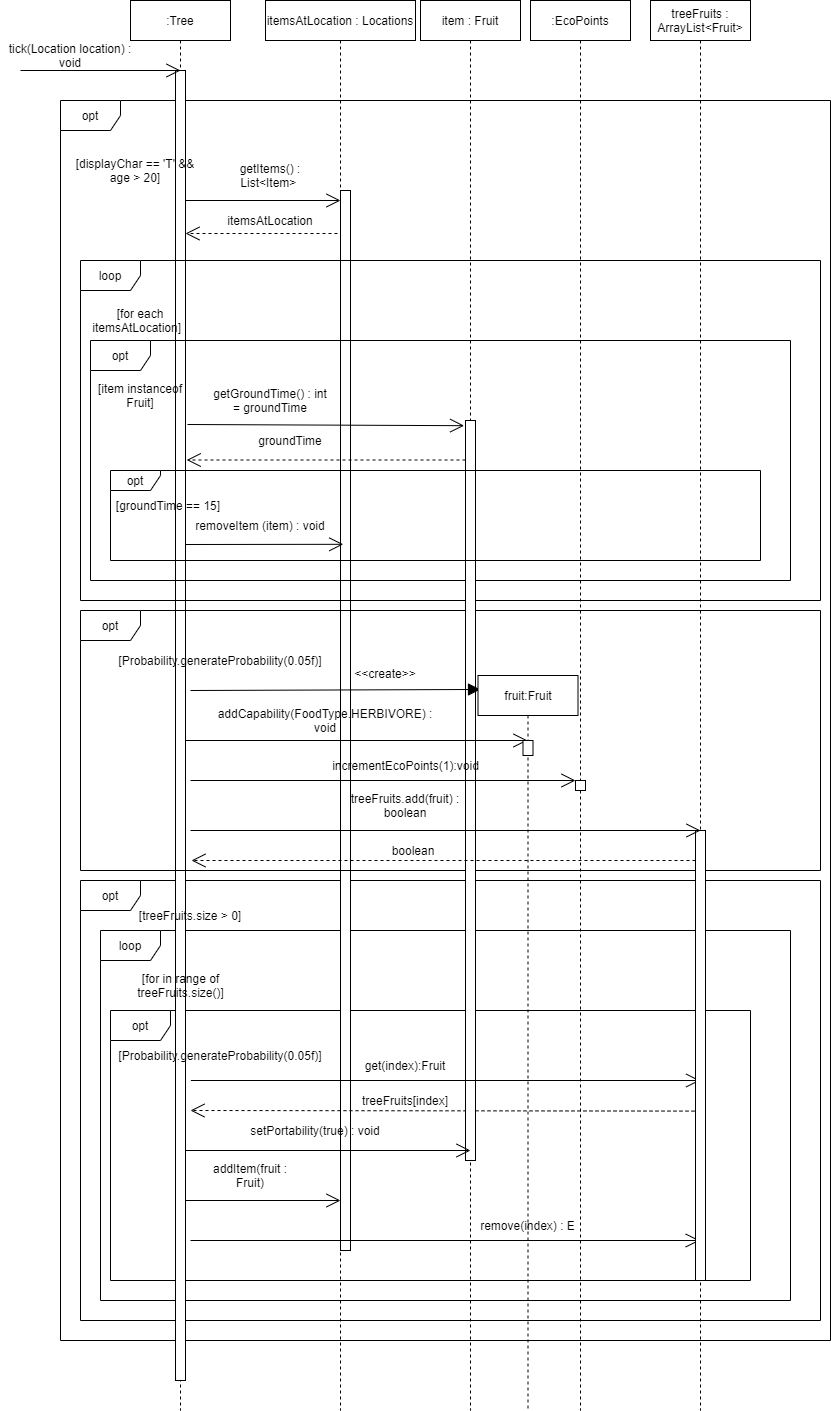

The diagram above was exported from draw.io. Its source (the exported page's mxGraphModel, read from the mxfile embedded in the PNG):
<mxGraphModel dx="1024" dy="592" grid="1" gridSize="10" guides="1" tooltips="1" connect="1" arrows="1" fold="1" page="1" pageScale="1" pageWidth="850" pageHeight="1100" math="0" shadow="0">
  <root>
    <mxCell id="0" />
    <mxCell id="1" parent="0" />
    <mxCell id="UrTQAJvQZ8A0u3zFFgvP-8" value="opt" style="shape=umlFrame;whiteSpace=wrap;html=1;" parent="1" vertex="1">
      <mxGeometry x="70" y="130" width="770" height="1240" as="geometry" />
    </mxCell>
    <mxCell id="UrTQAJvQZ8A0u3zFFgvP-41" value="opt" style="shape=umlFrame;whiteSpace=wrap;html=1;" parent="1" vertex="1">
      <mxGeometry x="90" y="910" width="740" height="440" as="geometry" />
    </mxCell>
    <mxCell id="UrTQAJvQZ8A0u3zFFgvP-43" value="loop" style="shape=umlFrame;whiteSpace=wrap;html=1;" parent="1" vertex="1">
      <mxGeometry x="110" y="960" width="690" height="370" as="geometry" />
    </mxCell>
    <mxCell id="UrTQAJvQZ8A0u3zFFgvP-45" value="opt" style="shape=umlFrame;whiteSpace=wrap;html=1;" parent="1" vertex="1">
      <mxGeometry x="120" y="1040" width="640" height="270" as="geometry" />
    </mxCell>
    <mxCell id="3nuBFxr9cyL0pnOWT2aG-1" value=":Tree" style="shape=umlLifeline;perimeter=lifelinePerimeter;container=1;collapsible=0;recursiveResize=0;rounded=0;shadow=0;strokeWidth=1;" parent="1" vertex="1">
      <mxGeometry x="140" y="30" width="100" height="1410" as="geometry" />
    </mxCell>
    <mxCell id="3nuBFxr9cyL0pnOWT2aG-2" value="" style="points=[];perimeter=orthogonalPerimeter;rounded=0;shadow=0;strokeWidth=1;" parent="3nuBFxr9cyL0pnOWT2aG-1" vertex="1">
      <mxGeometry x="45" y="70" width="10" height="1310" as="geometry" />
    </mxCell>
    <mxCell id="3nuBFxr9cyL0pnOWT2aG-5" value="itemsAtLocation : Locations" style="shape=umlLifeline;perimeter=lifelinePerimeter;container=1;collapsible=0;recursiveResize=0;rounded=0;shadow=0;strokeWidth=1;" parent="1" vertex="1">
      <mxGeometry x="275" y="30" width="150" height="1410" as="geometry" />
    </mxCell>
    <mxCell id="3nuBFxr9cyL0pnOWT2aG-6" value="" style="points=[];perimeter=orthogonalPerimeter;rounded=0;shadow=0;strokeWidth=1;" parent="3nuBFxr9cyL0pnOWT2aG-5" vertex="1">
      <mxGeometry x="75" y="190" width="10" height="1060" as="geometry" />
    </mxCell>
    <mxCell id="us2OKLVJ_HWcvjCxXHOl-5" value="" style="endArrow=open;endFill=1;endSize=12;html=1;dashed=1;exitX=-0.1;exitY=0.765;exitDx=0;exitDy=0;exitPerimeter=0;" parent="3nuBFxr9cyL0pnOWT2aG-5" edge="1">
      <mxGeometry width="160" relative="1" as="geometry">
        <mxPoint x="429" y="1110.6" as="sourcePoint" />
        <mxPoint x="-74.99999999999994" y="1110" as="targetPoint" />
      </mxGeometry>
    </mxCell>
    <mxCell id="UrTQAJvQZ8A0u3zFFgvP-1" value="Extends" style="endArrow=open;endSize=12;endFill=0;html=1;textOpacity=0;" parent="1" edge="1">
      <mxGeometry x="-0.125" width="160" relative="1" as="geometry">
        <mxPoint x="30" y="100" as="sourcePoint" />
        <mxPoint x="190" y="100" as="targetPoint" />
        <mxPoint as="offset" />
      </mxGeometry>
    </mxCell>
    <mxCell id="UrTQAJvQZ8A0u3zFFgvP-3" value="tick(Location location) : void" style="text;html=1;strokeColor=none;fillColor=none;align=center;verticalAlign=middle;whiteSpace=wrap;rounded=0;" parent="1" vertex="1">
      <mxGeometry x="10" y="70" width="140" height="30" as="geometry" />
    </mxCell>
    <mxCell id="UrTQAJvQZ8A0u3zFFgvP-9" value="[displayChar == 'T' &amp;amp;&amp;amp; age &amp;gt; 20]" style="text;html=1;strokeColor=none;fillColor=none;align=center;verticalAlign=middle;whiteSpace=wrap;rounded=0;" parent="1" vertex="1">
      <mxGeometry x="80" y="170" width="130" height="60" as="geometry" />
    </mxCell>
    <mxCell id="UrTQAJvQZ8A0u3zFFgvP-10" value="Extends" style="endArrow=open;endSize=12;endFill=0;html=1;textOpacity=0;" parent="1" edge="1">
      <mxGeometry x="-0.125" width="160" relative="1" as="geometry">
        <mxPoint x="195" y="230" as="sourcePoint" />
        <mxPoint x="350" y="230" as="targetPoint" />
        <mxPoint as="offset" />
      </mxGeometry>
    </mxCell>
    <mxCell id="UrTQAJvQZ8A0u3zFFgvP-11" value="getItems() : List&amp;lt;Item&amp;gt;&amp;nbsp;" style="text;html=1;strokeColor=none;fillColor=none;align=center;verticalAlign=middle;whiteSpace=wrap;rounded=0;" parent="1" vertex="1">
      <mxGeometry x="220" y="180" width="120" height="50" as="geometry" />
    </mxCell>
    <mxCell id="UrTQAJvQZ8A0u3zFFgvP-12" value="loop" style="shape=umlFrame;whiteSpace=wrap;html=1;" parent="1" vertex="1">
      <mxGeometry x="90" y="290" width="740" height="340" as="geometry" />
    </mxCell>
    <mxCell id="UrTQAJvQZ8A0u3zFFgvP-13" value="[for each itemsAtLocation]&amp;nbsp;&amp;nbsp;" style="text;html=1;strokeColor=none;fillColor=none;align=center;verticalAlign=middle;whiteSpace=wrap;rounded=0;" parent="1" vertex="1">
      <mxGeometry x="90" y="330" width="120" height="40" as="geometry" />
    </mxCell>
    <mxCell id="UrTQAJvQZ8A0u3zFFgvP-14" value="opt" style="shape=umlFrame;whiteSpace=wrap;html=1;" parent="1" vertex="1">
      <mxGeometry x="90" y="640" width="740" height="260" as="geometry" />
    </mxCell>
    <mxCell id="UrTQAJvQZ8A0u3zFFgvP-15" value="opt" style="shape=umlFrame;whiteSpace=wrap;html=1;" parent="1" vertex="1">
      <mxGeometry x="100" y="370" width="700" height="240" as="geometry" />
    </mxCell>
    <mxCell id="UrTQAJvQZ8A0u3zFFgvP-16" value="[item instanceof Fruit]" style="text;html=1;strokeColor=none;fillColor=none;align=center;verticalAlign=middle;whiteSpace=wrap;rounded=0;" parent="1" vertex="1">
      <mxGeometry x="95" y="405" width="110" height="40" as="geometry" />
    </mxCell>
    <mxCell id="UrTQAJvQZ8A0u3zFFgvP-17" value="item : Fruit" style="shape=umlLifeline;perimeter=lifelinePerimeter;whiteSpace=wrap;html=1;container=1;collapsible=0;recursiveResize=0;outlineConnect=0;" parent="1" vertex="1">
      <mxGeometry x="430" y="30" width="100" height="1410" as="geometry" />
    </mxCell>
    <mxCell id="UrTQAJvQZ8A0u3zFFgvP-27" value="" style="points=[];perimeter=orthogonalPerimeter;rounded=0;shadow=0;strokeWidth=1;" parent="UrTQAJvQZ8A0u3zFFgvP-17" vertex="1">
      <mxGeometry x="45" y="420" width="10" height="740" as="geometry" />
    </mxCell>
    <mxCell id="UrTQAJvQZ8A0u3zFFgvP-18" value="Extends" style="endArrow=open;endSize=12;endFill=0;html=1;textOpacity=0;entryX=-0.14;entryY=0.007;entryDx=0;entryDy=0;entryPerimeter=0;" parent="1" target="UrTQAJvQZ8A0u3zFFgvP-27" edge="1">
      <mxGeometry x="-0.125" width="160" relative="1" as="geometry">
        <mxPoint x="197" y="454" as="sourcePoint" />
        <mxPoint x="330" y="470" as="targetPoint" />
        <mxPoint as="offset" />
      </mxGeometry>
    </mxCell>
    <mxCell id="UrTQAJvQZ8A0u3zFFgvP-20" value="getGroundTime() : int = groundTime" style="text;html=1;strokeColor=none;fillColor=none;align=center;verticalAlign=middle;whiteSpace=wrap;rounded=0;" parent="1" vertex="1">
      <mxGeometry x="220" y="415" width="120" height="30" as="geometry" />
    </mxCell>
    <mxCell id="UrTQAJvQZ8A0u3zFFgvP-21" value="opt" style="shape=umlFrame;whiteSpace=wrap;html=1;width=50;height=20;" parent="1" vertex="1">
      <mxGeometry x="120" y="500" width="650" height="90" as="geometry" />
    </mxCell>
    <mxCell id="UrTQAJvQZ8A0u3zFFgvP-22" value="[groundTime == 15]" style="text;html=1;strokeColor=none;fillColor=none;align=center;verticalAlign=middle;whiteSpace=wrap;rounded=0;" parent="1" vertex="1">
      <mxGeometry x="122.5" y="520" width="110" height="30" as="geometry" />
    </mxCell>
    <mxCell id="UrTQAJvQZ8A0u3zFFgvP-23" value="Extends" style="endArrow=open;endSize=12;endFill=0;html=1;textOpacity=0;entryX=0.96;entryY=1.127;entryDx=0;entryDy=0;entryPerimeter=0;" parent="1" target="UrTQAJvQZ8A0u3zFFgvP-24" edge="1">
      <mxGeometry x="-0.125" width="160" relative="1" as="geometry">
        <mxPoint x="195" y="574" as="sourcePoint" />
        <mxPoint x="474.75" y="570" as="targetPoint" />
        <mxPoint as="offset" />
      </mxGeometry>
    </mxCell>
    <mxCell id="UrTQAJvQZ8A0u3zFFgvP-24" value="removeItem (item) : void" style="text;html=1;strokeColor=none;fillColor=none;align=center;verticalAlign=middle;whiteSpace=wrap;rounded=0;" parent="1" vertex="1">
      <mxGeometry x="180" y="540" width="180" height="30" as="geometry" />
    </mxCell>
    <mxCell id="UrTQAJvQZ8A0u3zFFgvP-25" value="[Probability.generateProbability(0.05f)]" style="text;html=1;strokeColor=none;fillColor=none;align=center;verticalAlign=middle;whiteSpace=wrap;rounded=0;" parent="1" vertex="1">
      <mxGeometry x="120" y="675" width="220" height="30" as="geometry" />
    </mxCell>
    <mxCell id="UrTQAJvQZ8A0u3zFFgvP-26" value="treeFruits : ArrayList&amp;lt;Fruit&amp;gt;" style="shape=umlLifeline;perimeter=lifelinePerimeter;whiteSpace=wrap;html=1;container=1;collapsible=0;recursiveResize=0;outlineConnect=0;" parent="1" vertex="1">
      <mxGeometry x="660" y="30" width="100" height="1410" as="geometry" />
    </mxCell>
    <mxCell id="UrTQAJvQZ8A0u3zFFgvP-28" value="Extends" style="endArrow=block;endSize=10;endFill=1;html=1;textOpacity=0;entryX=0.025;entryY=0.019;entryDx=0;entryDy=0;entryPerimeter=0;" parent="1" target="RPVrM4nEJzYt0aU1lcQa-1" edge="1">
      <mxGeometry x="-0.125" width="160" relative="1" as="geometry">
        <mxPoint x="200" y="720" as="sourcePoint" />
        <mxPoint x="482" y="719" as="targetPoint" />
        <mxPoint as="offset" />
      </mxGeometry>
    </mxCell>
    <mxCell id="UrTQAJvQZ8A0u3zFFgvP-30" value="&amp;lt;&amp;lt;create&amp;gt;&amp;gt;" style="text;html=1;strokeColor=none;fillColor=none;align=center;verticalAlign=middle;whiteSpace=wrap;rounded=0;" parent="1" vertex="1">
      <mxGeometry x="360" y="690" width="70" height="25" as="geometry" />
    </mxCell>
    <mxCell id="UrTQAJvQZ8A0u3zFFgvP-31" value="Extends" style="endArrow=open;endSize=12;endFill=0;html=1;textOpacity=0;" parent="1" target="RPVrM4nEJzYt0aU1lcQa-1" edge="1">
      <mxGeometry x="-0.125" width="160" relative="1" as="geometry">
        <mxPoint x="195.25" y="770" as="sourcePoint" />
        <mxPoint x="474.75" y="770" as="targetPoint" />
        <mxPoint as="offset" />
      </mxGeometry>
    </mxCell>
    <mxCell id="UrTQAJvQZ8A0u3zFFgvP-32" value="addCapability(FoodType.HERBIVORE) : void" style="text;html=1;strokeColor=none;fillColor=none;align=center;verticalAlign=middle;whiteSpace=wrap;rounded=0;" parent="1" vertex="1">
      <mxGeometry x="220" y="740" width="230" height="20" as="geometry" />
    </mxCell>
    <mxCell id="UrTQAJvQZ8A0u3zFFgvP-33" value=":EcoPoints" style="shape=umlLifeline;perimeter=lifelinePerimeter;whiteSpace=wrap;html=1;container=1;collapsible=0;recursiveResize=0;outlineConnect=0;" parent="1" vertex="1">
      <mxGeometry x="540" y="30" width="100" height="1410" as="geometry" />
    </mxCell>
    <mxCell id="UrTQAJvQZ8A0u3zFFgvP-34" value="Extends" style="endArrow=block;endSize=16;endFill=0;html=1;textOpacity=0;" parent="1" source="UrTQAJvQZ8A0u3zFFgvP-62" edge="1">
      <mxGeometry x="-0.125" width="160" relative="1" as="geometry">
        <mxPoint x="200" y="810" as="sourcePoint" />
        <mxPoint x="589.5" y="815" as="targetPoint" />
        <mxPoint as="offset" />
      </mxGeometry>
    </mxCell>
    <mxCell id="UrTQAJvQZ8A0u3zFFgvP-36" value="incrementEcoPoints(1):void" style="text;html=1;strokeColor=none;fillColor=none;align=center;verticalAlign=middle;whiteSpace=wrap;rounded=0;" parent="1" vertex="1">
      <mxGeometry x="337.5" y="770" width="155" height="50" as="geometry" />
    </mxCell>
    <mxCell id="UrTQAJvQZ8A0u3zFFgvP-40" value="treeFruits.add(fruit) : boolean" style="text;html=1;strokeColor=none;fillColor=none;align=center;verticalAlign=middle;whiteSpace=wrap;rounded=0;" parent="1" vertex="1">
      <mxGeometry x="350" y="820" width="130" height="30" as="geometry" />
    </mxCell>
    <mxCell id="UrTQAJvQZ8A0u3zFFgvP-42" value="[treeFruits.size &amp;gt; 0]" style="text;html=1;strokeColor=none;fillColor=none;align=center;verticalAlign=middle;whiteSpace=wrap;rounded=0;" parent="1" vertex="1">
      <mxGeometry x="140" y="930" width="120" height="30" as="geometry" />
    </mxCell>
    <mxCell id="UrTQAJvQZ8A0u3zFFgvP-44" value="[for in range of treeFruits.size()]" style="text;html=1;strokeColor=none;fillColor=none;align=center;verticalAlign=middle;whiteSpace=wrap;rounded=0;" parent="1" vertex="1">
      <mxGeometry x="122.5" y="1007.5" width="135" height="15" as="geometry" />
    </mxCell>
    <mxCell id="UrTQAJvQZ8A0u3zFFgvP-46" value="[Probability.generateProbability(0.05f)]" style="text;html=1;strokeColor=none;fillColor=none;align=center;verticalAlign=middle;whiteSpace=wrap;rounded=0;" parent="1" vertex="1">
      <mxGeometry x="120" y="1070" width="220" height="30" as="geometry" />
    </mxCell>
    <mxCell id="UrTQAJvQZ8A0u3zFFgvP-53" value="get(index):Fruit" style="text;html=1;strokeColor=none;fillColor=none;align=center;verticalAlign=middle;whiteSpace=wrap;rounded=0;" parent="1" vertex="1">
      <mxGeometry x="350" y="1080" width="130" height="30" as="geometry" />
    </mxCell>
    <mxCell id="UrTQAJvQZ8A0u3zFFgvP-54" value="Extends" style="endArrow=open;endSize=12;endFill=0;html=1;textOpacity=0;" parent="1" edge="1">
      <mxGeometry x="-0.125" width="160" relative="1" as="geometry">
        <mxPoint x="200.38" y="1110" as="sourcePoint" />
        <mxPoint x="709.63" y="1110" as="targetPoint" />
        <mxPoint as="offset" />
      </mxGeometry>
    </mxCell>
    <mxCell id="UrTQAJvQZ8A0u3zFFgvP-55" value="Extends" style="endArrow=open;endSize=12;endFill=0;html=1;textOpacity=0;entryX=0.5;entryY=0;entryDx=0;entryDy=0;" parent="1" edge="1">
      <mxGeometry x="-0.125" width="160" relative="1" as="geometry">
        <mxPoint x="195.25" y="1180" as="sourcePoint" />
        <mxPoint x="480" y="1180" as="targetPoint" />
        <mxPoint as="offset" />
      </mxGeometry>
    </mxCell>
    <mxCell id="UrTQAJvQZ8A0u3zFFgvP-56" value="setPortability(true) : void" style="text;html=1;strokeColor=none;fillColor=none;align=center;verticalAlign=middle;whiteSpace=wrap;rounded=0;" parent="1" vertex="1">
      <mxGeometry x="210" y="1150" width="230" height="20" as="geometry" />
    </mxCell>
    <mxCell id="UrTQAJvQZ8A0u3zFFgvP-57" value="Extends" style="endArrow=open;endSize=12;endFill=0;html=1;textOpacity=0;" parent="1" edge="1">
      <mxGeometry x="-0.125" width="160" relative="1" as="geometry">
        <mxPoint x="195" y="1230" as="sourcePoint" />
        <mxPoint x="350" y="1230" as="targetPoint" />
        <mxPoint as="offset" />
      </mxGeometry>
    </mxCell>
    <mxCell id="UrTQAJvQZ8A0u3zFFgvP-58" value="addItem(fruit : Fruit)" style="text;html=1;strokeColor=none;fillColor=none;align=center;verticalAlign=middle;whiteSpace=wrap;rounded=0;" parent="1" vertex="1">
      <mxGeometry x="210" y="1190" width="100" height="30" as="geometry" />
    </mxCell>
    <mxCell id="UrTQAJvQZ8A0u3zFFgvP-59" value="Extends" style="endArrow=open;endSize=12;endFill=0;html=1;textOpacity=0;" parent="1" edge="1">
      <mxGeometry x="-0.125" width="160" relative="1" as="geometry">
        <mxPoint x="200" y="1270" as="sourcePoint" />
        <mxPoint x="709.25" y="1270" as="targetPoint" />
        <mxPoint as="offset" />
      </mxGeometry>
    </mxCell>
    <mxCell id="UrTQAJvQZ8A0u3zFFgvP-60" value="remove(index) : E" style="text;html=1;strokeColor=none;fillColor=none;align=center;verticalAlign=middle;whiteSpace=wrap;rounded=0;" parent="1" vertex="1">
      <mxGeometry x="480" y="1240" width="115" height="30" as="geometry" />
    </mxCell>
    <mxCell id="UrTQAJvQZ8A0u3zFFgvP-62" value="" style="html=1;points=[];perimeter=orthogonalPerimeter;" parent="1" vertex="1">
      <mxGeometry x="585" y="810" width="10" height="10" as="geometry" />
    </mxCell>
    <mxCell id="UrTQAJvQZ8A0u3zFFgvP-63" value="Extends" style="endArrow=open;endSize=12;endFill=0;html=1;textOpacity=0;" parent="1" target="UrTQAJvQZ8A0u3zFFgvP-62" edge="1">
      <mxGeometry x="-0.125" width="160" relative="1" as="geometry">
        <mxPoint x="200" y="810" as="sourcePoint" />
        <mxPoint x="589.5" y="810" as="targetPoint" />
        <mxPoint as="offset" />
      </mxGeometry>
    </mxCell>
    <mxCell id="UrTQAJvQZ8A0u3zFFgvP-64" value="" style="html=1;points=[];perimeter=orthogonalPerimeter;" parent="1" vertex="1">
      <mxGeometry x="705" y="860" width="10" height="450" as="geometry" />
    </mxCell>
    <mxCell id="UrTQAJvQZ8A0u3zFFgvP-70" value="Extends" style="endArrow=open;endSize=12;endFill=0;html=1;textOpacity=0;" parent="1" edge="1">
      <mxGeometry x="-0.125" width="160" relative="1" as="geometry">
        <mxPoint x="200" y="860" as="sourcePoint" />
        <mxPoint x="710" y="860" as="targetPoint" />
        <mxPoint as="offset" />
      </mxGeometry>
    </mxCell>
    <mxCell id="us2OKLVJ_HWcvjCxXHOl-1" value="" style="endArrow=open;endFill=1;endSize=12;html=1;dashed=1;" parent="1" edge="1">
      <mxGeometry width="160" relative="1" as="geometry">
        <mxPoint x="347" y="263" as="sourcePoint" />
        <mxPoint x="195" y="263" as="targetPoint" />
      </mxGeometry>
    </mxCell>
    <mxCell id="us2OKLVJ_HWcvjCxXHOl-2" value="itemsAtLocation" style="text;html=1;strokeColor=none;fillColor=none;align=center;verticalAlign=middle;whiteSpace=wrap;rounded=0;" parent="1" vertex="1">
      <mxGeometry x="240" y="240" width="80" height="20" as="geometry" />
    </mxCell>
    <mxCell id="us2OKLVJ_HWcvjCxXHOl-3" value="" style="endArrow=open;endFill=1;endSize=12;html=1;dashed=1;" parent="1" source="UrTQAJvQZ8A0u3zFFgvP-27" edge="1">
      <mxGeometry width="160" relative="1" as="geometry">
        <mxPoint x="349.99999999999994" y="489.5" as="sourcePoint" />
        <mxPoint x="196.2" y="489.5" as="targetPoint" />
      </mxGeometry>
    </mxCell>
    <mxCell id="us2OKLVJ_HWcvjCxXHOl-4" value="groundTime" style="text;html=1;strokeColor=none;fillColor=none;align=center;verticalAlign=middle;whiteSpace=wrap;rounded=0;" parent="1" vertex="1">
      <mxGeometry x="280" y="460" width="40" height="20" as="geometry" />
    </mxCell>
    <mxCell id="us2OKLVJ_HWcvjCxXHOl-6" value="treeFruits[index]" style="text;html=1;strokeColor=none;fillColor=none;align=center;verticalAlign=middle;whiteSpace=wrap;rounded=0;" parent="1" vertex="1">
      <mxGeometry x="375" y="1120" width="80" height="20" as="geometry" />
    </mxCell>
    <mxCell id="us2OKLVJ_HWcvjCxXHOl-7" value="" style="endArrow=open;endFill=1;endSize=12;html=1;dashed=1;" parent="1" edge="1">
      <mxGeometry width="160" relative="1" as="geometry">
        <mxPoint x="705" y="890" as="sourcePoint" />
        <mxPoint x="201" y="890" as="targetPoint" />
      </mxGeometry>
    </mxCell>
    <mxCell id="us2OKLVJ_HWcvjCxXHOl-9" value="boolean" style="text;html=1;strokeColor=none;fillColor=none;align=center;verticalAlign=middle;whiteSpace=wrap;rounded=0;" parent="1" vertex="1">
      <mxGeometry x="402.5" y="870" width="40" height="20" as="geometry" />
    </mxCell>
    <mxCell id="RPVrM4nEJzYt0aU1lcQa-1" value="fruit:Fruit" style="shape=umlLifeline;perimeter=lifelinePerimeter;whiteSpace=wrap;html=1;container=1;collapsible=0;recursiveResize=0;outlineConnect=0;" parent="1" vertex="1">
      <mxGeometry x="487.5" y="705" width="100" height="735" as="geometry" />
    </mxCell>
    <mxCell id="FEt4riOIIKJfREVZCn7l-1" value="" style="html=1;points=[];perimeter=orthogonalPerimeter;" vertex="1" parent="RPVrM4nEJzYt0aU1lcQa-1">
      <mxGeometry x="45" y="65" width="10" height="15" as="geometry" />
    </mxCell>
  </root>
</mxGraphModel>